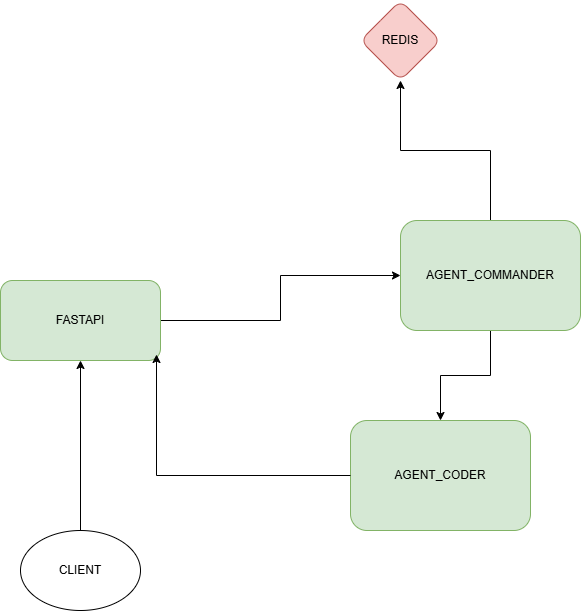

The diagram above was exported from draw.io. Its source (the exported page's mxGraphModel, read from the mxfile embedded in the PNG):
<mxGraphModel dx="1412" dy="825" grid="1" gridSize="10" guides="1" tooltips="1" connect="1" arrows="1" fold="1" page="1" pageScale="1" pageWidth="827" pageHeight="1169" math="0" shadow="0">
  <root>
    <mxCell id="0" />
    <mxCell id="1" parent="0" />
    <mxCell id="wXglUjw7hZ6mYwttmFnH-4" value="" style="edgeStyle=orthogonalEdgeStyle;rounded=0;orthogonalLoop=1;jettySize=auto;html=1;" edge="1" parent="1" source="wXglUjw7hZ6mYwttmFnH-1" target="wXglUjw7hZ6mYwttmFnH-3">
      <mxGeometry relative="1" as="geometry" />
    </mxCell>
    <mxCell id="wXglUjw7hZ6mYwttmFnH-1" value="FASTAPI" style="rounded=1;whiteSpace=wrap;html=1;fillColor=#d5e8d4;strokeColor=#82b366;" vertex="1" parent="1">
      <mxGeometry x="120" y="340" width="160" height="80" as="geometry" />
    </mxCell>
    <mxCell id="wXglUjw7hZ6mYwttmFnH-8" value="" style="edgeStyle=orthogonalEdgeStyle;rounded=0;orthogonalLoop=1;jettySize=auto;html=1;" edge="1" parent="1" source="wXglUjw7hZ6mYwttmFnH-3" target="wXglUjw7hZ6mYwttmFnH-7">
      <mxGeometry relative="1" as="geometry" />
    </mxCell>
    <mxCell id="wXglUjw7hZ6mYwttmFnH-10" value="" style="edgeStyle=orthogonalEdgeStyle;rounded=0;orthogonalLoop=1;jettySize=auto;html=1;" edge="1" parent="1" source="wXglUjw7hZ6mYwttmFnH-3" target="wXglUjw7hZ6mYwttmFnH-9">
      <mxGeometry relative="1" as="geometry" />
    </mxCell>
    <mxCell id="wXglUjw7hZ6mYwttmFnH-3" value="AGENT_COMMANDER" style="whiteSpace=wrap;html=1;fillColor=#d5e8d4;strokeColor=#82b366;rounded=1;" vertex="1" parent="1">
      <mxGeometry x="520" y="280" width="180" height="110" as="geometry" />
    </mxCell>
    <mxCell id="wXglUjw7hZ6mYwttmFnH-6" style="edgeStyle=orthogonalEdgeStyle;rounded=0;orthogonalLoop=1;jettySize=auto;html=1;" edge="1" parent="1" source="wXglUjw7hZ6mYwttmFnH-5" target="wXglUjw7hZ6mYwttmFnH-1">
      <mxGeometry relative="1" as="geometry" />
    </mxCell>
    <mxCell id="wXglUjw7hZ6mYwttmFnH-5" value="CLIENT" style="ellipse;whiteSpace=wrap;html=1;" vertex="1" parent="1">
      <mxGeometry x="140" y="590" width="120" height="80" as="geometry" />
    </mxCell>
    <mxCell id="wXglUjw7hZ6mYwttmFnH-7" value="REDIS" style="rhombus;whiteSpace=wrap;html=1;fillColor=#f8cecc;strokeColor=#b85450;rounded=1;" vertex="1" parent="1">
      <mxGeometry x="480" y="60" width="80" height="80" as="geometry" />
    </mxCell>
    <mxCell id="wXglUjw7hZ6mYwttmFnH-9" value="AGENT_CODER" style="whiteSpace=wrap;html=1;fillColor=#d5e8d4;strokeColor=#82b366;rounded=1;" vertex="1" parent="1">
      <mxGeometry x="470" y="480" width="180" height="110" as="geometry" />
    </mxCell>
    <mxCell id="wXglUjw7hZ6mYwttmFnH-11" style="edgeStyle=orthogonalEdgeStyle;rounded=0;orthogonalLoop=1;jettySize=auto;html=1;entryX=0.975;entryY=0.925;entryDx=0;entryDy=0;entryPerimeter=0;" edge="1" parent="1" source="wXglUjw7hZ6mYwttmFnH-9" target="wXglUjw7hZ6mYwttmFnH-1">
      <mxGeometry relative="1" as="geometry" />
    </mxCell>
  </root>
</mxGraphModel>